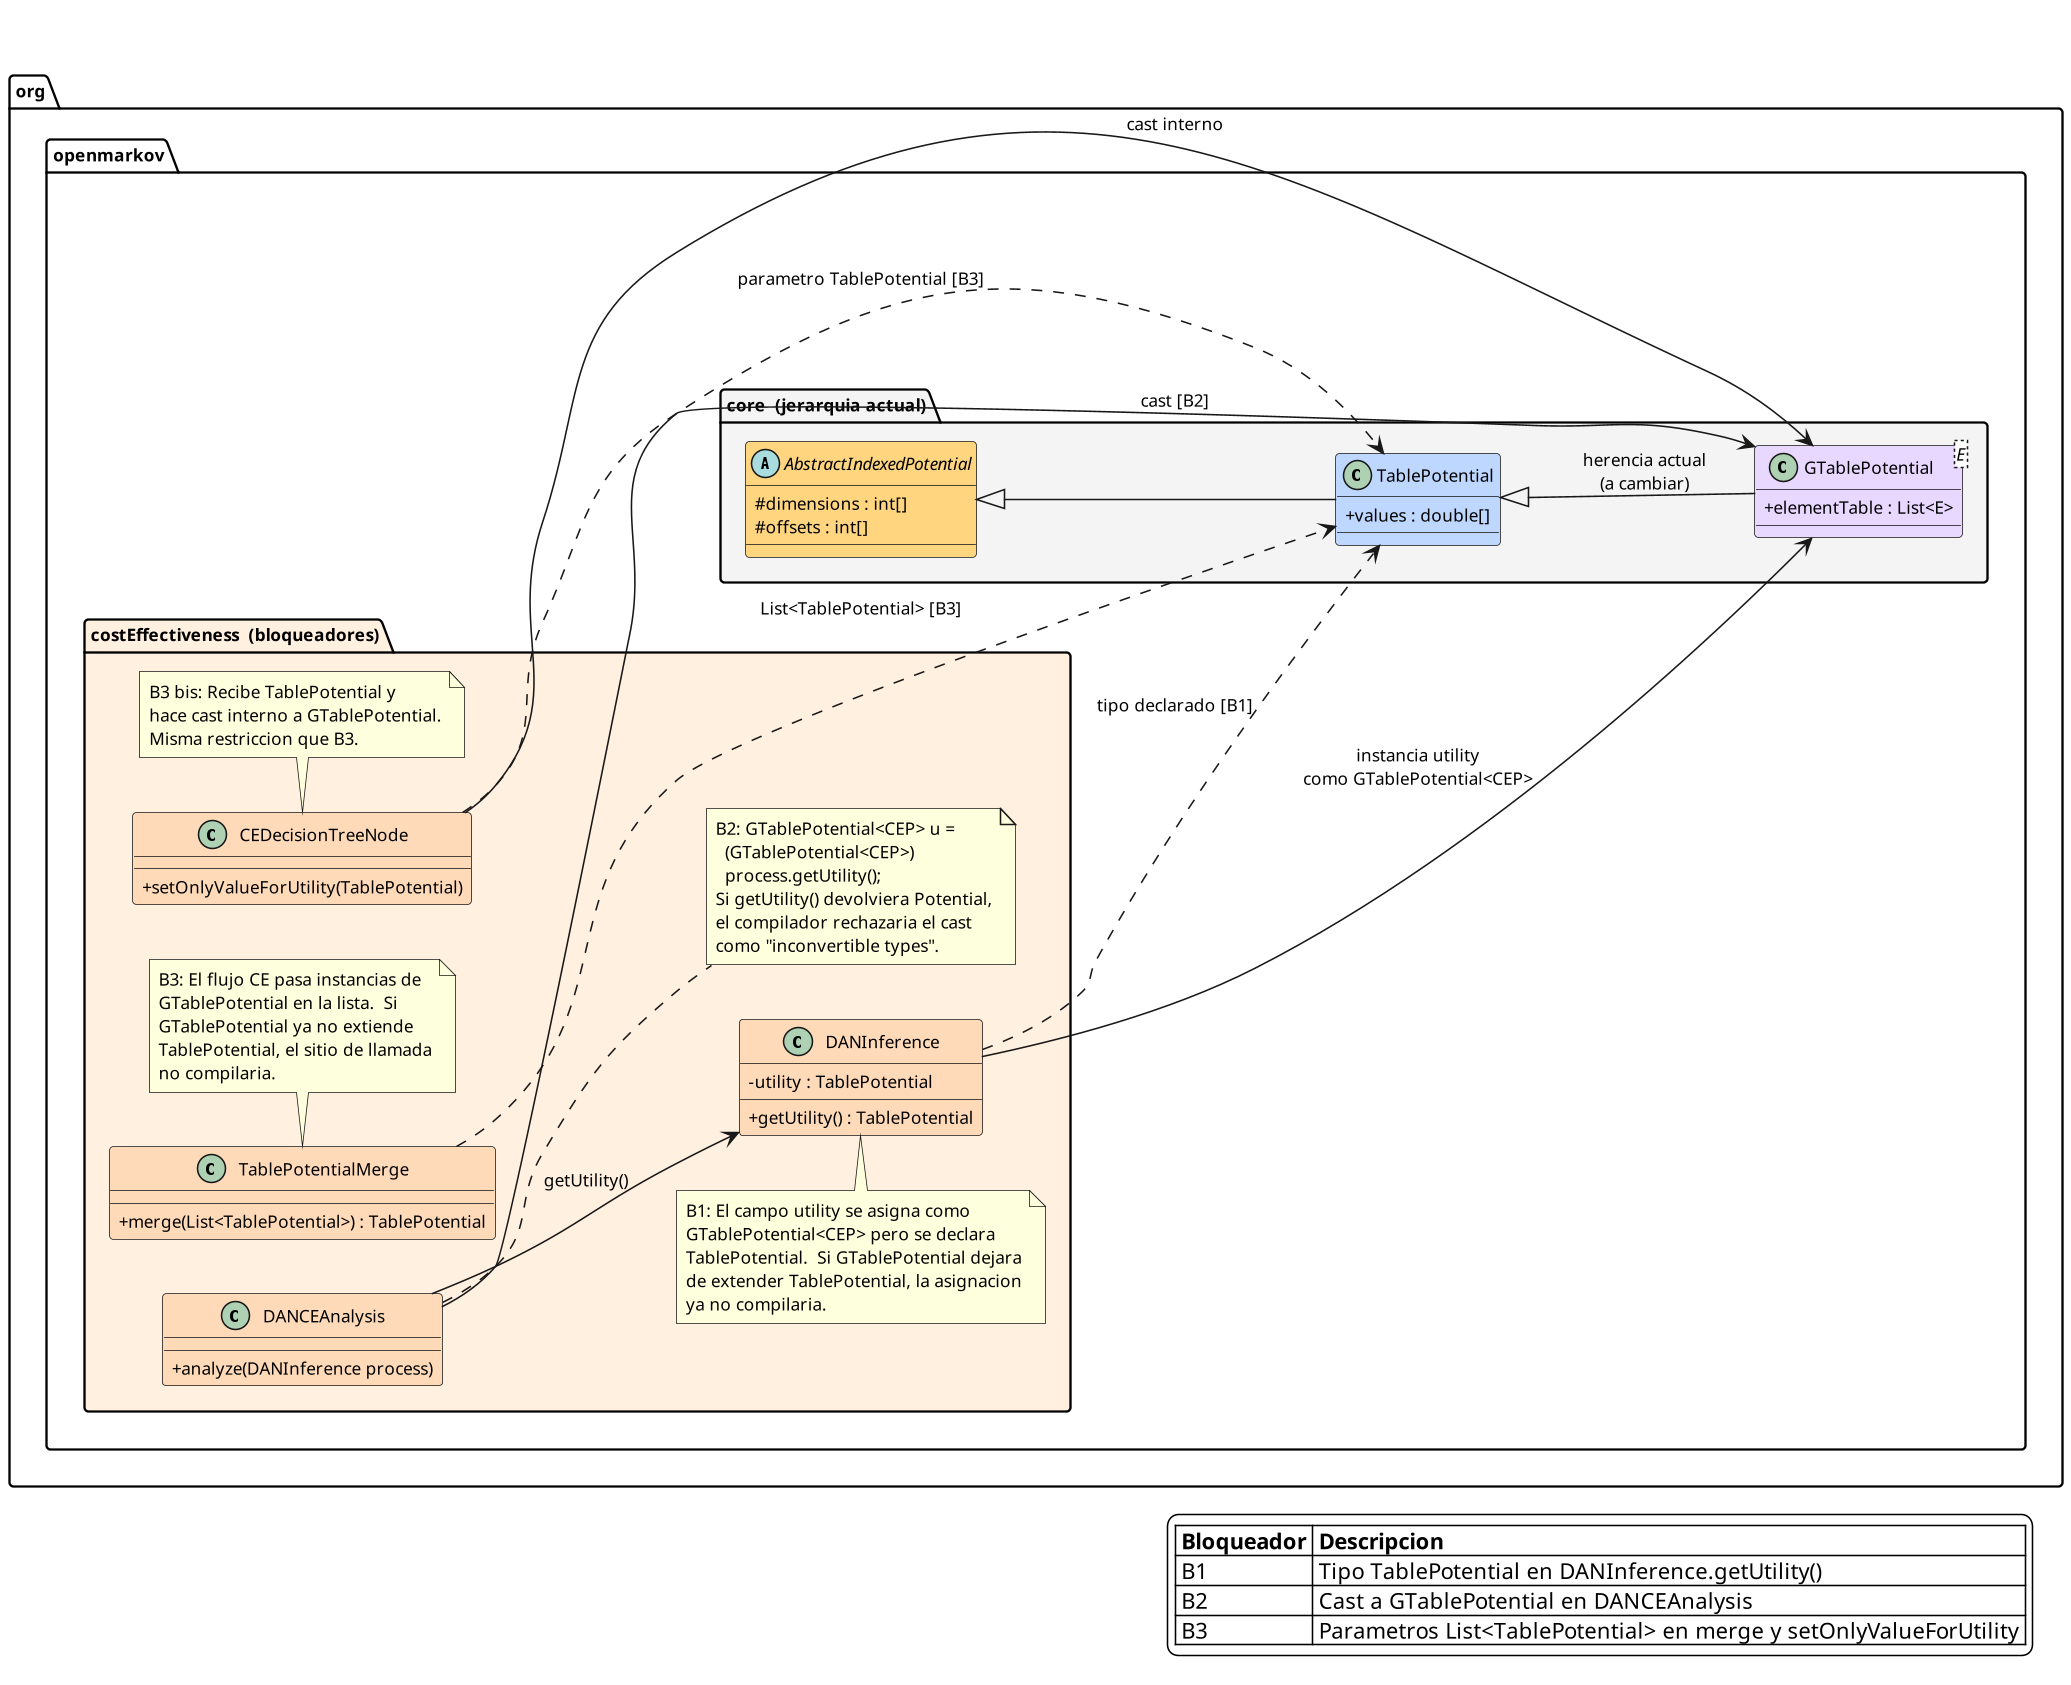

The diagram above was rendered by PlantUML. Its source (embedded in the PNG):
@startuml fig-gtable-cadena-ce
' ============================================================
' Cadena de tipos en el analisis CE que bloquea el cambio de
' superclase de GTablePotential.
' Muestra los tres bloqueadores B1, B2, B3.
' ============================================================

skinparam backgroundColor white
skinparam shadowing false
skinparam classAttributeIconSize 0
skinparam defaultFontSize 11
skinparam dpi 150
left to right direction

package "org.openmarkov.core  (jerarquia actual)" #F4F4F4 {

    abstract class AbstractIndexedPotential #FFD580 {
        #dimensions : int[]
        #offsets : int[]
    }

    class TablePotential #BDD7FF {
        +values : double[]
    }

    class "GTablePotential<E>" as GTP #E8D7FF {
        +elementTable : List<E>
    }

    AbstractIndexedPotential <|-- TablePotential
    TablePotential <|-- GTP : herencia actual\n(a cambiar)
}

package "org.openmarkov.costEffectiveness  (bloqueadores)" #FFF0E0 {

    class DANInference #FFDAB9 {
        - utility : TablePotential
        + getUtility() : TablePotential
    }

    note top of DANInference
        B1: El campo utility se asigna como
        GTablePotential<CEP> pero se declara
        TablePotential.  Si GTablePotential dejara
        de extender TablePotential, la asignacion
        ya no compilaria.
    end note

    class DANCEAnalysis #FFDAB9 {
        + analyze(DANInference process)
    }

    note right of DANCEAnalysis
        B2: GTablePotential<CEP> u =
          (GTablePotential<CEP>)
          process.getUtility();
        Si getUtility() devolviera Potential,
        el compilador rechazaria el cast
        como "inconvertible types".
    end note

    class TablePotentialMerge #FFDAB9 {
        + merge(List<TablePotential>) : TablePotential
    }

    note bottom of TablePotentialMerge
        B3: El flujo CE pasa instancias de
        GTablePotential en la lista.  Si
        GTablePotential ya no extiende
        TablePotential, el sitio de llamada
        no compilaria.
    end note

    class CEDecisionTreeNode #FFDAB9 {
        + setOnlyValueForUtility(TablePotential)
    }

    note bottom of CEDecisionTreeNode
        B3 bis: Recibe TablePotential y
        hace cast interno a GTablePotential.
        Misma restriccion que B3.
    end note
}

DANInference --> GTP          : instancia utility\ncomo GTablePotential<CEP>
DANInference ..> TablePotential : tipo declarado [B1]
DANCEAnalysis --> DANInference : getUtility()
DANCEAnalysis --> GTP         : cast [B2]
TablePotentialMerge ..> TablePotential : List<TablePotential> [B3]
CEDecisionTreeNode ..> TablePotential  : parametro TablePotential [B3]
CEDecisionTreeNode --> GTP    : cast interno

legend right
  |= Bloqueador |= Descripcion |
  | B1 | Tipo TablePotential en DANInference.getUtility() |
  | B2 | Cast a GTablePotential en DANCEAnalysis |
  | B3 | Parametros List<TablePotential> en merge y setOnlyValueForUtility |
endlegend

@enduml